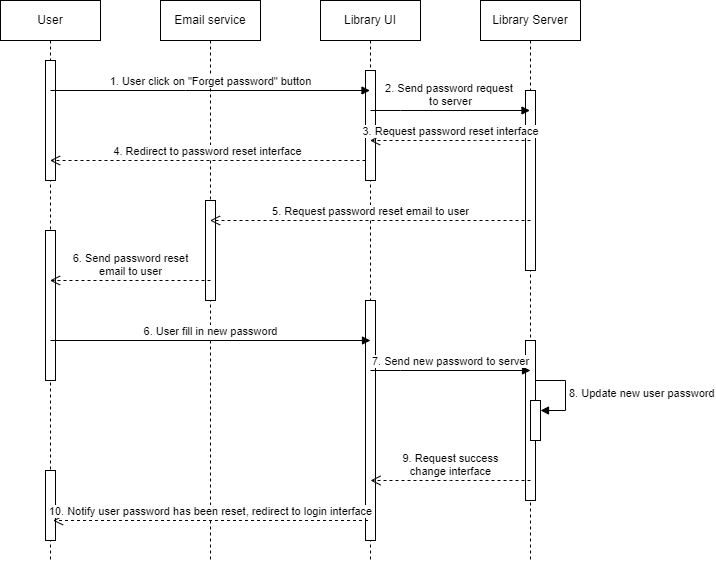

The diagram above was exported from draw.io. Its source (the exported page's mxGraphModel, read from the mxfile embedded in the PNG):
<mxGraphModel dx="1050" dy="485" grid="1" gridSize="10" guides="1" tooltips="1" connect="1" arrows="1" fold="1" page="1" pageScale="1" pageWidth="850" pageHeight="1100" math="0" shadow="0">
  <root>
    <mxCell id="0" />
    <mxCell id="1" parent="0" />
    <mxCell id="jFJlC4nVOsZnRrgZ7L2L-1" value="User" style="shape=umlLifeline;perimeter=lifelinePerimeter;whiteSpace=wrap;html=1;container=1;dropTarget=0;collapsible=0;recursiveResize=0;outlineConnect=0;portConstraint=eastwest;newEdgeStyle={&quot;edgeStyle&quot;:&quot;elbowEdgeStyle&quot;,&quot;elbow&quot;:&quot;vertical&quot;,&quot;curved&quot;:0,&quot;rounded&quot;:0};" parent="1" vertex="1">
      <mxGeometry x="60" y="40" width="100" height="560" as="geometry" />
    </mxCell>
    <mxCell id="jFJlC4nVOsZnRrgZ7L2L-5" value="" style="html=1;points=[];perimeter=orthogonalPerimeter;outlineConnect=0;targetShapes=umlLifeline;portConstraint=eastwest;newEdgeStyle={&quot;edgeStyle&quot;:&quot;elbowEdgeStyle&quot;,&quot;elbow&quot;:&quot;vertical&quot;,&quot;curved&quot;:0,&quot;rounded&quot;:0};" parent="jFJlC4nVOsZnRrgZ7L2L-1" vertex="1">
      <mxGeometry x="45" y="60" width="10" height="120" as="geometry" />
    </mxCell>
    <mxCell id="6y5_Ecd_9go1XQ7BGY1t-2" value="" style="html=1;points=[];perimeter=orthogonalPerimeter;outlineConnect=0;targetShapes=umlLifeline;portConstraint=eastwest;newEdgeStyle={&quot;edgeStyle&quot;:&quot;elbowEdgeStyle&quot;,&quot;elbow&quot;:&quot;vertical&quot;,&quot;curved&quot;:0,&quot;rounded&quot;:0};" parent="jFJlC4nVOsZnRrgZ7L2L-1" vertex="1">
      <mxGeometry x="45" y="230" width="10" height="150" as="geometry" />
    </mxCell>
    <mxCell id="W-NiNC-qF3KSUb9IC8-T-12" value="" style="html=1;points=[];perimeter=orthogonalPerimeter;outlineConnect=0;targetShapes=umlLifeline;portConstraint=eastwest;newEdgeStyle={&quot;edgeStyle&quot;:&quot;elbowEdgeStyle&quot;,&quot;elbow&quot;:&quot;vertical&quot;,&quot;curved&quot;:0,&quot;rounded&quot;:0};" parent="jFJlC4nVOsZnRrgZ7L2L-1" vertex="1">
      <mxGeometry x="45" y="470" width="10" height="70" as="geometry" />
    </mxCell>
    <mxCell id="jFJlC4nVOsZnRrgZ7L2L-2" value="Email service" style="shape=umlLifeline;perimeter=lifelinePerimeter;whiteSpace=wrap;html=1;container=1;dropTarget=0;collapsible=0;recursiveResize=0;outlineConnect=0;portConstraint=eastwest;newEdgeStyle={&quot;edgeStyle&quot;:&quot;elbowEdgeStyle&quot;,&quot;elbow&quot;:&quot;vertical&quot;,&quot;curved&quot;:0,&quot;rounded&quot;:0};" parent="1" vertex="1">
      <mxGeometry x="220" y="40" width="100" height="560" as="geometry" />
    </mxCell>
    <mxCell id="jFJlC4nVOsZnRrgZ7L2L-10" value="" style="html=1;points=[];perimeter=orthogonalPerimeter;outlineConnect=0;targetShapes=umlLifeline;portConstraint=eastwest;newEdgeStyle={&quot;edgeStyle&quot;:&quot;elbowEdgeStyle&quot;,&quot;elbow&quot;:&quot;vertical&quot;,&quot;curved&quot;:0,&quot;rounded&quot;:0};" parent="jFJlC4nVOsZnRrgZ7L2L-2" vertex="1">
      <mxGeometry x="45" y="200" width="10" height="100" as="geometry" />
    </mxCell>
    <mxCell id="jFJlC4nVOsZnRrgZ7L2L-3" value="Library UI" style="shape=umlLifeline;perimeter=lifelinePerimeter;whiteSpace=wrap;html=1;container=1;dropTarget=0;collapsible=0;recursiveResize=0;outlineConnect=0;portConstraint=eastwest;newEdgeStyle={&quot;edgeStyle&quot;:&quot;elbowEdgeStyle&quot;,&quot;elbow&quot;:&quot;vertical&quot;,&quot;curved&quot;:0,&quot;rounded&quot;:0};" parent="1" vertex="1">
      <mxGeometry x="380" y="40" width="100" height="560" as="geometry" />
    </mxCell>
    <mxCell id="jFJlC4nVOsZnRrgZ7L2L-6" value="" style="html=1;points=[];perimeter=orthogonalPerimeter;outlineConnect=0;targetShapes=umlLifeline;portConstraint=eastwest;newEdgeStyle={&quot;edgeStyle&quot;:&quot;elbowEdgeStyle&quot;,&quot;elbow&quot;:&quot;vertical&quot;,&quot;curved&quot;:0,&quot;rounded&quot;:0};" parent="jFJlC4nVOsZnRrgZ7L2L-3" vertex="1">
      <mxGeometry x="45" y="70" width="10" height="110" as="geometry" />
    </mxCell>
    <mxCell id="W-NiNC-qF3KSUb9IC8-T-3" value="" style="html=1;points=[];perimeter=orthogonalPerimeter;outlineConnect=0;targetShapes=umlLifeline;portConstraint=eastwest;newEdgeStyle={&quot;edgeStyle&quot;:&quot;elbowEdgeStyle&quot;,&quot;elbow&quot;:&quot;vertical&quot;,&quot;curved&quot;:0,&quot;rounded&quot;:0};" parent="jFJlC4nVOsZnRrgZ7L2L-3" vertex="1">
      <mxGeometry x="45" y="300" width="10" height="240" as="geometry" />
    </mxCell>
    <mxCell id="jFJlC4nVOsZnRrgZ7L2L-4" value="Library Server" style="shape=umlLifeline;perimeter=lifelinePerimeter;whiteSpace=wrap;html=1;container=1;dropTarget=0;collapsible=0;recursiveResize=0;outlineConnect=0;portConstraint=eastwest;newEdgeStyle={&quot;edgeStyle&quot;:&quot;elbowEdgeStyle&quot;,&quot;elbow&quot;:&quot;vertical&quot;,&quot;curved&quot;:0,&quot;rounded&quot;:0};" parent="1" vertex="1">
      <mxGeometry x="540" y="40" width="100" height="560" as="geometry" />
    </mxCell>
    <mxCell id="jFJlC4nVOsZnRrgZ7L2L-8" value="" style="html=1;points=[];perimeter=orthogonalPerimeter;outlineConnect=0;targetShapes=umlLifeline;portConstraint=eastwest;newEdgeStyle={&quot;edgeStyle&quot;:&quot;elbowEdgeStyle&quot;,&quot;elbow&quot;:&quot;vertical&quot;,&quot;curved&quot;:0,&quot;rounded&quot;:0};" parent="jFJlC4nVOsZnRrgZ7L2L-4" vertex="1">
      <mxGeometry x="45" y="90" width="10" height="180" as="geometry" />
    </mxCell>
    <mxCell id="W-NiNC-qF3KSUb9IC8-T-5" value="" style="html=1;points=[];perimeter=orthogonalPerimeter;outlineConnect=0;targetShapes=umlLifeline;portConstraint=eastwest;newEdgeStyle={&quot;edgeStyle&quot;:&quot;elbowEdgeStyle&quot;,&quot;elbow&quot;:&quot;vertical&quot;,&quot;curved&quot;:0,&quot;rounded&quot;:0};" parent="jFJlC4nVOsZnRrgZ7L2L-4" vertex="1">
      <mxGeometry x="45" y="340" width="10" height="160" as="geometry" />
    </mxCell>
    <mxCell id="W-NiNC-qF3KSUb9IC8-T-8" value="" style="html=1;points=[];perimeter=orthogonalPerimeter;outlineConnect=0;targetShapes=umlLifeline;portConstraint=eastwest;newEdgeStyle={&quot;edgeStyle&quot;:&quot;elbowEdgeStyle&quot;,&quot;elbow&quot;:&quot;vertical&quot;,&quot;curved&quot;:0,&quot;rounded&quot;:0};" parent="jFJlC4nVOsZnRrgZ7L2L-4" vertex="1">
      <mxGeometry x="50" y="400" width="10" height="40" as="geometry" />
    </mxCell>
    <mxCell id="W-NiNC-qF3KSUb9IC8-T-9" value="8. Update new user password" style="html=1;align=left;spacingLeft=2;endArrow=block;rounded=0;edgeStyle=orthogonalEdgeStyle;curved=0;rounded=0;" parent="jFJlC4nVOsZnRrgZ7L2L-4" target="W-NiNC-qF3KSUb9IC8-T-8" edge="1">
      <mxGeometry relative="1" as="geometry">
        <mxPoint x="55" y="380" as="sourcePoint" />
        <Array as="points">
          <mxPoint x="85" y="410" />
        </Array>
      </mxGeometry>
    </mxCell>
    <mxCell id="jFJlC4nVOsZnRrgZ7L2L-7" value="1. User click on &quot;Forget password&quot; button" style="html=1;verticalAlign=bottom;endArrow=block;edgeStyle=elbowEdgeStyle;elbow=vertical;curved=0;rounded=0;" parent="1" target="jFJlC4nVOsZnRrgZ7L2L-3" edge="1">
      <mxGeometry width="80" relative="1" as="geometry">
        <mxPoint x="110" y="130" as="sourcePoint" />
        <mxPoint x="190" y="130" as="targetPoint" />
      </mxGeometry>
    </mxCell>
    <mxCell id="jFJlC4nVOsZnRrgZ7L2L-9" value="2. Send password request&amp;nbsp;&lt;br&gt;to server" style="html=1;verticalAlign=bottom;endArrow=block;edgeStyle=elbowEdgeStyle;elbow=vertical;curved=0;rounded=0;" parent="1" target="jFJlC4nVOsZnRrgZ7L2L-4" edge="1">
      <mxGeometry width="80" relative="1" as="geometry">
        <mxPoint x="430" y="150" as="sourcePoint" />
        <mxPoint x="510" y="150" as="targetPoint" />
        <Array as="points">
          <mxPoint x="460" y="150" />
          <mxPoint x="540" y="140" />
          <mxPoint x="480" y="160" />
        </Array>
      </mxGeometry>
    </mxCell>
    <mxCell id="6y5_Ecd_9go1XQ7BGY1t-1" value="5. Request password reset email to user" style="html=1;verticalAlign=bottom;endArrow=open;dashed=1;endSize=8;edgeStyle=elbowEdgeStyle;elbow=vertical;curved=0;rounded=0;" parent="1" target="jFJlC4nVOsZnRrgZ7L2L-2" edge="1">
      <mxGeometry relative="1" as="geometry">
        <mxPoint x="590" y="260" as="sourcePoint" />
        <mxPoint x="510" y="230" as="targetPoint" />
        <Array as="points">
          <mxPoint x="340" y="260" />
        </Array>
      </mxGeometry>
    </mxCell>
    <mxCell id="6y5_Ecd_9go1XQ7BGY1t-3" value="6. Send password reset&lt;br&gt;email to user" style="html=1;verticalAlign=bottom;endArrow=open;dashed=1;endSize=8;edgeStyle=elbowEdgeStyle;elbow=vertical;curved=0;rounded=0;" parent="1" target="jFJlC4nVOsZnRrgZ7L2L-1" edge="1">
      <mxGeometry relative="1" as="geometry">
        <mxPoint x="270" y="320" as="sourcePoint" />
        <mxPoint x="180" y="260" as="targetPoint" />
        <Array as="points">
          <mxPoint x="150" y="320" />
          <mxPoint x="160" y="280" />
        </Array>
      </mxGeometry>
    </mxCell>
    <mxCell id="W-NiNC-qF3KSUb9IC8-T-1" value="3. Request password reset interface" style="html=1;verticalAlign=bottom;endArrow=open;dashed=1;endSize=8;edgeStyle=elbowEdgeStyle;elbow=vertical;curved=0;rounded=0;" parent="1" target="jFJlC4nVOsZnRrgZ7L2L-3" edge="1">
      <mxGeometry relative="1" as="geometry">
        <mxPoint x="590" y="180" as="sourcePoint" />
        <mxPoint x="510" y="180" as="targetPoint" />
      </mxGeometry>
    </mxCell>
    <mxCell id="W-NiNC-qF3KSUb9IC8-T-2" value="4. Redirect to password reset interface" style="html=1;verticalAlign=bottom;endArrow=open;dashed=1;endSize=8;edgeStyle=elbowEdgeStyle;elbow=vertical;curved=0;rounded=0;" parent="1" target="jFJlC4nVOsZnRrgZ7L2L-1" edge="1">
      <mxGeometry relative="1" as="geometry">
        <mxPoint x="425" y="200" as="sourcePoint" />
        <mxPoint x="345" y="200" as="targetPoint" />
      </mxGeometry>
    </mxCell>
    <mxCell id="W-NiNC-qF3KSUb9IC8-T-4" value="6. User fill in new password" style="html=1;verticalAlign=bottom;endArrow=block;edgeStyle=elbowEdgeStyle;elbow=vertical;curved=0;rounded=0;" parent="1" edge="1">
      <mxGeometry width="80" relative="1" as="geometry">
        <mxPoint x="110" y="380" as="sourcePoint" />
        <mxPoint x="430" y="380" as="targetPoint" />
      </mxGeometry>
    </mxCell>
    <mxCell id="W-NiNC-qF3KSUb9IC8-T-7" value="7. Send new password to server" style="html=1;verticalAlign=bottom;endArrow=block;edgeStyle=elbowEdgeStyle;elbow=vertical;curved=0;rounded=0;" parent="1" edge="1">
      <mxGeometry width="80" relative="1" as="geometry">
        <mxPoint x="430" y="410" as="sourcePoint" />
        <mxPoint x="590" y="410" as="targetPoint" />
        <Array as="points">
          <mxPoint x="460" y="410" />
          <mxPoint x="540" y="400" />
          <mxPoint x="480" y="420" />
        </Array>
      </mxGeometry>
    </mxCell>
    <mxCell id="W-NiNC-qF3KSUb9IC8-T-11" value="9. Request success&lt;br&gt;change interface" style="html=1;verticalAlign=bottom;endArrow=open;dashed=1;endSize=8;edgeStyle=elbowEdgeStyle;elbow=vertical;curved=0;rounded=0;" parent="1" edge="1">
      <mxGeometry relative="1" as="geometry">
        <mxPoint x="590" y="520" as="sourcePoint" />
        <mxPoint x="430" y="520" as="targetPoint" />
      </mxGeometry>
    </mxCell>
    <mxCell id="W-NiNC-qF3KSUb9IC8-T-14" value="10. Notify user password has been reset, redirect to login interface" style="html=1;verticalAlign=bottom;endArrow=open;dashed=1;endSize=8;edgeStyle=elbowEdgeStyle;elbow=vertical;curved=0;rounded=0;" parent="1" edge="1">
      <mxGeometry relative="1" as="geometry">
        <mxPoint x="427.5" y="560" as="sourcePoint" />
        <mxPoint x="112.5" y="560" as="targetPoint" />
      </mxGeometry>
    </mxCell>
  </root>
</mxGraphModel>